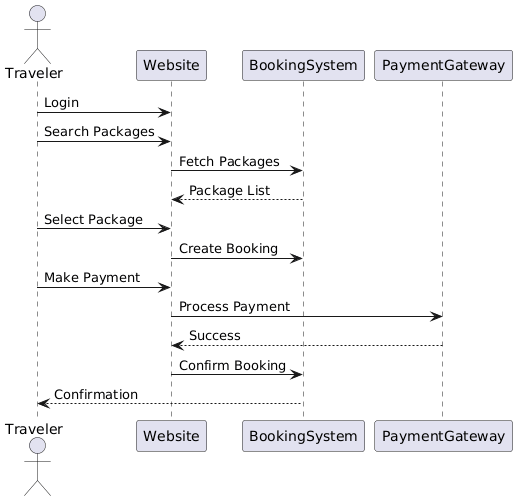

The diagram above was rendered by PlantUML. Its source (embedded in the PNG):
@startuml
actor Traveler
participant Website
participant BookingSystem
participant PaymentGateway

Traveler -> Website : Login
Traveler -> Website : Search Packages
Website -> BookingSystem : Fetch Packages
BookingSystem --> Website : Package List

Traveler -> Website : Select Package
Website -> BookingSystem : Create Booking

Traveler -> Website : Make Payment
Website -> PaymentGateway : Process Payment
PaymentGateway --> Website : Success

Website -> BookingSystem : Confirm Booking
BookingSystem --> Traveler : Confirmation
@enduml